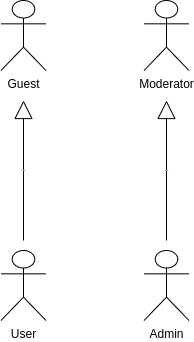

The diagram above was exported from draw.io. Its source (the exported page's mxGraphModel, read from the mxfile embedded in the PNG):
<mxGraphModel dx="810" dy="491" grid="1" gridSize="10" guides="1" tooltips="1" connect="1" arrows="1" fold="1" page="1" pageScale="1" pageWidth="827" pageHeight="1169" math="0" shadow="0">
  <root>
    <mxCell id="0" />
    <mxCell id="1" parent="0" />
    <mxCell id="b59ptiXLAwbxNt0HNRIQ-11" value="Extends" style="endArrow=block;endSize=16;endFill=0;html=1;rounded=0;entryX=0.5;entryY=1;entryDx=0;entryDy=0;exitX=0.5;exitY=0;exitDx=0;exitDy=0;fontSize=1;" edge="1" parent="1">
      <mxGeometry width="160" relative="1" as="geometry">
        <mxPoint x="303" y="290" as="sourcePoint" />
        <mxPoint x="303" y="150" as="targetPoint" />
      </mxGeometry>
    </mxCell>
    <mxCell id="b59ptiXLAwbxNt0HNRIQ-12" value="Extends" style="endArrow=block;endSize=16;endFill=0;html=1;rounded=0;entryX=0.5;entryY=1;entryDx=0;entryDy=0;exitX=0.5;exitY=0;exitDx=0;exitDy=0;fontSize=1;" edge="1" parent="1">
      <mxGeometry width="160" relative="1" as="geometry">
        <mxPoint x="160" y="290" as="sourcePoint" />
        <mxPoint x="160" y="150" as="targetPoint" />
      </mxGeometry>
    </mxCell>
    <mxCell id="b59ptiXLAwbxNt0HNRIQ-13" value="Guest" style="shape=umlActor;verticalLabelPosition=bottom;verticalAlign=top;html=1;" vertex="1" parent="1">
      <mxGeometry x="137.5" y="50" width="45" height="70" as="geometry" />
    </mxCell>
    <mxCell id="b59ptiXLAwbxNt0HNRIQ-15" value="Moderator" style="shape=umlActor;verticalLabelPosition=bottom;verticalAlign=top;html=1;" vertex="1" parent="1">
      <mxGeometry x="280.5" y="50" width="45" height="70" as="geometry" />
    </mxCell>
    <mxCell id="b59ptiXLAwbxNt0HNRIQ-16" value="Admin" style="shape=umlActor;verticalLabelPosition=bottom;verticalAlign=top;html=1;" vertex="1" parent="1">
      <mxGeometry x="280.5" y="300" width="45" height="70" as="geometry" />
    </mxCell>
    <mxCell id="b59ptiXLAwbxNt0HNRIQ-17" value="User" style="shape=umlActor;verticalLabelPosition=bottom;verticalAlign=top;html=1;" vertex="1" parent="1">
      <mxGeometry x="137.5" y="300" width="45" height="70" as="geometry" />
    </mxCell>
  </root>
</mxGraphModel>